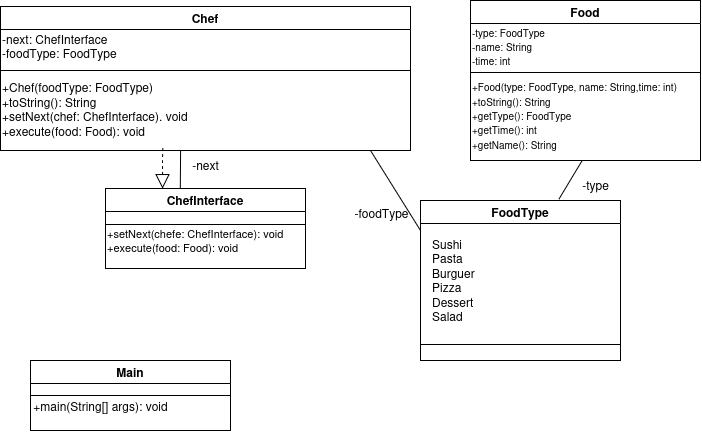

The diagram above was exported from draw.io. Its source (the exported page's mxGraphModel, read from the mxfile embedded in the PNG):
<mxGraphModel dx="3479" dy="-550" grid="1" gridSize="10" guides="1" tooltips="1" connect="1" arrows="1" fold="1" page="1" pageScale="1" pageWidth="827" pageHeight="1169" math="0" shadow="0">
  <root>
    <mxCell id="WIyWlLk6GJQsqaUBKTNV-0" />
    <mxCell id="WIyWlLk6GJQsqaUBKTNV-1" parent="WIyWlLk6GJQsqaUBKTNV-0" />
    <mxCell id="T1BIgTeSJPbC_qwKPAVj-0" value="Chef" style="swimlane;startSize=23;" parent="WIyWlLk6GJQsqaUBKTNV-1" vertex="1">
      <mxGeometry x="-2460" y="1306" width="410" height="144" as="geometry">
        <mxRectangle x="-1300" y="1350" width="90" height="30" as="alternateBounds" />
      </mxGeometry>
    </mxCell>
    <mxCell id="T1BIgTeSJPbC_qwKPAVj-1" value="" style="line;html=1;strokeWidth=1;align=left;verticalAlign=middle;spacingTop=-1;spacingLeft=3;spacingRight=3;rotatable=0;labelPosition=right;points=[];portConstraint=eastwest;" parent="T1BIgTeSJPbC_qwKPAVj-0" vertex="1">
      <mxGeometry y="60" width="410" height="8" as="geometry" />
    </mxCell>
    <mxCell id="T1BIgTeSJPbC_qwKPAVj-2" value="&lt;div&gt;+Chef(foodType: FoodType)&lt;/div&gt;&lt;div&gt;+toString(): String&lt;/div&gt;&lt;div&gt;+setNext(chef: ChefInterface). void&lt;/div&gt;&lt;div&gt;+execute(food: Food): void&lt;/div&gt;" style="text;html=1;align=left;verticalAlign=middle;resizable=0;points=[];autosize=1;strokeColor=none;fillColor=none;" parent="T1BIgTeSJPbC_qwKPAVj-0" vertex="1">
      <mxGeometry y="68" width="210" height="70" as="geometry" />
    </mxCell>
    <mxCell id="T1BIgTeSJPbC_qwKPAVj-3" value="&lt;div&gt;-next: ChefInterface&lt;/div&gt;&lt;div&gt;-foodType: FoodType&lt;/div&gt;" style="text;html=1;align=left;verticalAlign=middle;resizable=0;points=[];autosize=1;strokeColor=none;fillColor=none;" parent="T1BIgTeSJPbC_qwKPAVj-0" vertex="1">
      <mxGeometry y="20" width="140" height="40" as="geometry" />
    </mxCell>
    <mxCell id="T1BIgTeSJPbC_qwKPAVj-4" value="ChefInterface" style="swimlane;" parent="WIyWlLk6GJQsqaUBKTNV-1" vertex="1">
      <mxGeometry x="-2355" y="1488" width="200" height="80" as="geometry">
        <mxRectangle x="-1180" y="1540" width="70" height="30" as="alternateBounds" />
      </mxGeometry>
    </mxCell>
    <mxCell id="T1BIgTeSJPbC_qwKPAVj-5" value="" style="line;html=1;strokeWidth=1;align=left;verticalAlign=middle;spacingTop=-1;spacingLeft=3;spacingRight=3;rotatable=0;labelPosition=right;points=[];portConstraint=eastwest;" parent="T1BIgTeSJPbC_qwKPAVj-4" vertex="1">
      <mxGeometry y="32" width="200" height="8" as="geometry" />
    </mxCell>
    <mxCell id="NSqp13q_ThVFvBSaOyBD-2" value="&lt;div align=&quot;left&quot;&gt;&lt;font style=&quot;font-size: 11px;&quot;&gt;+setNext(chefe: ChefInterface): void&lt;/font&gt;&lt;/div&gt;&lt;div align=&quot;left&quot;&gt;&lt;font style=&quot;font-size: 11px;&quot;&gt;+execute(food: Food): void&lt;/font&gt;&lt;/div&gt;" style="text;html=1;align=left;verticalAlign=middle;resizable=0;points=[];autosize=1;strokeColor=none;fillColor=none;" vertex="1" parent="T1BIgTeSJPbC_qwKPAVj-4">
      <mxGeometry y="32" width="200" height="40" as="geometry" />
    </mxCell>
    <mxCell id="T1BIgTeSJPbC_qwKPAVj-11" value="" style="endArrow=none;html=1;rounded=0;exitX=0.374;exitY=0.001;exitDx=0;exitDy=0;exitPerimeter=0;entryX=0.002;entryY=0.007;entryDx=0;entryDy=0;entryPerimeter=0;" parent="WIyWlLk6GJQsqaUBKTNV-1" source="T1BIgTeSJPbC_qwKPAVj-4" edge="1" target="Ay8p8A3dcaab7IQTKkA0-0">
      <mxGeometry width="50" height="50" relative="1" as="geometry">
        <mxPoint x="-2280" y="1530" as="sourcePoint" />
        <mxPoint x="-2280" y="1440" as="targetPoint" />
      </mxGeometry>
    </mxCell>
    <mxCell id="Ay8p8A3dcaab7IQTKkA0-0" value="-next" style="text;html=1;align=center;verticalAlign=middle;resizable=0;points=[];autosize=1;strokeColor=none;fillColor=none;" parent="WIyWlLk6GJQsqaUBKTNV-1" vertex="1">
      <mxGeometry x="-2280" y="1450" width="50" height="30" as="geometry" />
    </mxCell>
    <mxCell id="Ay8p8A3dcaab7IQTKkA0-5" value="Main" style="swimlane;" parent="WIyWlLk6GJQsqaUBKTNV-1" vertex="1">
      <mxGeometry x="-2430" y="1660" width="200" height="70" as="geometry">
        <mxRectangle x="-1180" y="1540" width="70" height="30" as="alternateBounds" />
      </mxGeometry>
    </mxCell>
    <mxCell id="Ay8p8A3dcaab7IQTKkA0-6" value="" style="line;html=1;strokeWidth=1;align=left;verticalAlign=middle;spacingTop=-1;spacingLeft=3;spacingRight=3;rotatable=0;labelPosition=right;points=[];portConstraint=eastwest;" parent="Ay8p8A3dcaab7IQTKkA0-5" vertex="1">
      <mxGeometry y="31" width="200" height="8" as="geometry" />
    </mxCell>
    <mxCell id="Ay8p8A3dcaab7IQTKkA0-8" value="+main(String[] args): void" style="text;html=1;align=center;verticalAlign=middle;resizable=0;points=[];autosize=1;strokeColor=none;fillColor=none;" parent="Ay8p8A3dcaab7IQTKkA0-5" vertex="1">
      <mxGeometry x="-10" y="31" width="160" height="30" as="geometry" />
    </mxCell>
    <mxCell id="NSqp13q_ThVFvBSaOyBD-1" value="" style="endArrow=block;dashed=1;endFill=0;endSize=12;html=1;rounded=0;entryX=0.286;entryY=0.001;entryDx=0;entryDy=0;entryPerimeter=0;exitX=0.773;exitY=1.05;exitDx=0;exitDy=0;exitPerimeter=0;" edge="1" parent="WIyWlLk6GJQsqaUBKTNV-1" source="T1BIgTeSJPbC_qwKPAVj-2" target="T1BIgTeSJPbC_qwKPAVj-4">
      <mxGeometry width="160" relative="1" as="geometry">
        <mxPoint x="-2299" y="1450" as="sourcePoint" />
        <mxPoint x="-2020" y="1490" as="targetPoint" />
        <Array as="points">
          <mxPoint x="-2298" y="1460" />
        </Array>
      </mxGeometry>
    </mxCell>
    <mxCell id="NSqp13q_ThVFvBSaOyBD-3" value="FoodType" style="swimlane;startSize=23;" vertex="1" parent="WIyWlLk6GJQsqaUBKTNV-1">
      <mxGeometry x="-2040" y="1500" width="200" height="160" as="geometry">
        <mxRectangle x="-1180" y="1540" width="70" height="30" as="alternateBounds" />
      </mxGeometry>
    </mxCell>
    <mxCell id="NSqp13q_ThVFvBSaOyBD-4" value="" style="line;html=1;strokeWidth=1;align=left;verticalAlign=middle;spacingTop=-1;spacingLeft=3;spacingRight=3;rotatable=0;labelPosition=right;points=[];portConstraint=eastwest;" vertex="1" parent="NSqp13q_ThVFvBSaOyBD-3">
      <mxGeometry y="140" width="200" height="8" as="geometry" />
    </mxCell>
    <mxCell id="NSqp13q_ThVFvBSaOyBD-6" value="&lt;div align=&quot;left&quot;&gt;Sushi&lt;/div&gt;&lt;div align=&quot;left&quot;&gt;Pasta&lt;/div&gt;&lt;div align=&quot;left&quot;&gt;Burguer&lt;/div&gt;&lt;div align=&quot;left&quot;&gt;Pizza&lt;/div&gt;&lt;div align=&quot;left&quot;&gt;Dessert&lt;/div&gt;&lt;div align=&quot;left&quot;&gt;Salad&lt;/div&gt;" style="text;html=1;align=left;verticalAlign=middle;resizable=0;points=[];autosize=1;strokeColor=none;fillColor=none;" vertex="1" parent="NSqp13q_ThVFvBSaOyBD-3">
      <mxGeometry x="10" y="30" width="70" height="100" as="geometry" />
    </mxCell>
    <mxCell id="NSqp13q_ThVFvBSaOyBD-7" value="" style="endArrow=none;html=1;rounded=0;" edge="1" parent="WIyWlLk6GJQsqaUBKTNV-1">
      <mxGeometry width="50" height="50" relative="1" as="geometry">
        <mxPoint x="-2090" y="1450" as="sourcePoint" />
        <mxPoint x="-2040" y="1530" as="targetPoint" />
      </mxGeometry>
    </mxCell>
    <mxCell id="NSqp13q_ThVFvBSaOyBD-8" value="-foodType" style="text;html=1;align=center;verticalAlign=middle;resizable=0;points=[];autosize=1;strokeColor=none;fillColor=none;" vertex="1" parent="WIyWlLk6GJQsqaUBKTNV-1">
      <mxGeometry x="-2119" y="1498" width="80" height="30" as="geometry" />
    </mxCell>
    <mxCell id="NSqp13q_ThVFvBSaOyBD-9" value="Food" style="swimlane;startSize=23;" vertex="1" parent="WIyWlLk6GJQsqaUBKTNV-1">
      <mxGeometry x="-1990" y="1300" width="230" height="160" as="geometry">
        <mxRectangle x="-1180" y="1540" width="70" height="30" as="alternateBounds" />
      </mxGeometry>
    </mxCell>
    <mxCell id="NSqp13q_ThVFvBSaOyBD-10" value="" style="line;html=1;strokeWidth=1;align=left;verticalAlign=middle;spacingTop=-1;spacingLeft=3;spacingRight=3;rotatable=0;labelPosition=right;points=[];portConstraint=eastwest;" vertex="1" parent="NSqp13q_ThVFvBSaOyBD-9">
      <mxGeometry y="68" width="230" height="8" as="geometry" />
    </mxCell>
    <mxCell id="NSqp13q_ThVFvBSaOyBD-12" value="&lt;div align=&quot;left&quot;&gt;&lt;font style=&quot;font-size: 10px;&quot;&gt;-type: FoodType&lt;/font&gt;&lt;/div&gt;&lt;div align=&quot;left&quot;&gt;&lt;font style=&quot;font-size: 10px;&quot;&gt;-name: String&lt;/font&gt;&lt;/div&gt;&lt;div align=&quot;left&quot;&gt;&lt;font style=&quot;font-size: 10px;&quot;&gt;-time: int&lt;/font&gt;&lt;/div&gt;" style="text;html=1;align=left;verticalAlign=middle;resizable=0;points=[];autosize=1;strokeColor=none;fillColor=none;" vertex="1" parent="NSqp13q_ThVFvBSaOyBD-9">
      <mxGeometry y="16" width="100" height="60" as="geometry" />
    </mxCell>
    <mxCell id="NSqp13q_ThVFvBSaOyBD-13" value="&lt;div align=&quot;left&quot;&gt;&lt;font style=&quot;font-size: 10px;&quot;&gt;+Food(type: FoodType, name: String,time: int)&lt;/font&gt;&lt;/div&gt;&lt;div align=&quot;left&quot;&gt;&lt;font style=&quot;font-size: 10px;&quot;&gt;+toString(): String&lt;/font&gt;&lt;/div&gt;&lt;div align=&quot;left&quot;&gt;&lt;font style=&quot;font-size: 10px;&quot;&gt;+getType(): FoodType&lt;/font&gt;&lt;/div&gt;&lt;div align=&quot;left&quot;&gt;&lt;font style=&quot;font-size: 10px;&quot;&gt;+getTime(): int&lt;/font&gt;&lt;/div&gt;&lt;div align=&quot;left&quot;&gt;&lt;font style=&quot;font-size: 10px;&quot;&gt;+getName(): String&lt;/font&gt;&lt;/div&gt;" style="text;html=1;align=left;verticalAlign=middle;resizable=0;points=[];autosize=1;strokeColor=none;fillColor=none;" vertex="1" parent="NSqp13q_ThVFvBSaOyBD-9">
      <mxGeometry y="70" width="230" height="90" as="geometry" />
    </mxCell>
    <mxCell id="NSqp13q_ThVFvBSaOyBD-14" value="" style="endArrow=none;html=1;rounded=0;exitX=0.692;exitY=-0.008;exitDx=0;exitDy=0;exitPerimeter=0;entryX=0.484;entryY=1.007;entryDx=0;entryDy=0;entryPerimeter=0;" edge="1" parent="WIyWlLk6GJQsqaUBKTNV-1" source="NSqp13q_ThVFvBSaOyBD-3" target="NSqp13q_ThVFvBSaOyBD-13">
      <mxGeometry width="50" height="50" relative="1" as="geometry">
        <mxPoint x="-1880" y="1440" as="sourcePoint" />
        <mxPoint x="-1830" y="1390" as="targetPoint" />
      </mxGeometry>
    </mxCell>
    <mxCell id="NSqp13q_ThVFvBSaOyBD-15" value="-type" style="text;html=1;align=center;verticalAlign=middle;resizable=0;points=[];autosize=1;strokeColor=none;fillColor=none;" vertex="1" parent="WIyWlLk6GJQsqaUBKTNV-1">
      <mxGeometry x="-1890" y="1470" width="50" height="30" as="geometry" />
    </mxCell>
  </root>
</mxGraphModel>